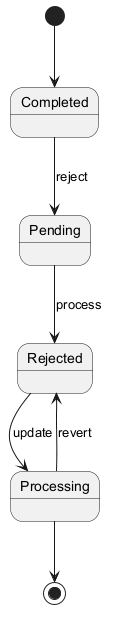

The diagram above was rendered by PlantUML. Its source (embedded in the PNG):
@startuml
skinparam monochrome true
[*] --> Completed
Completed --> Pending : reject
Pending --> Rejected : process
Rejected --> Processing : update
Processing --> Rejected : revert
Processing --> [*]
@enduml